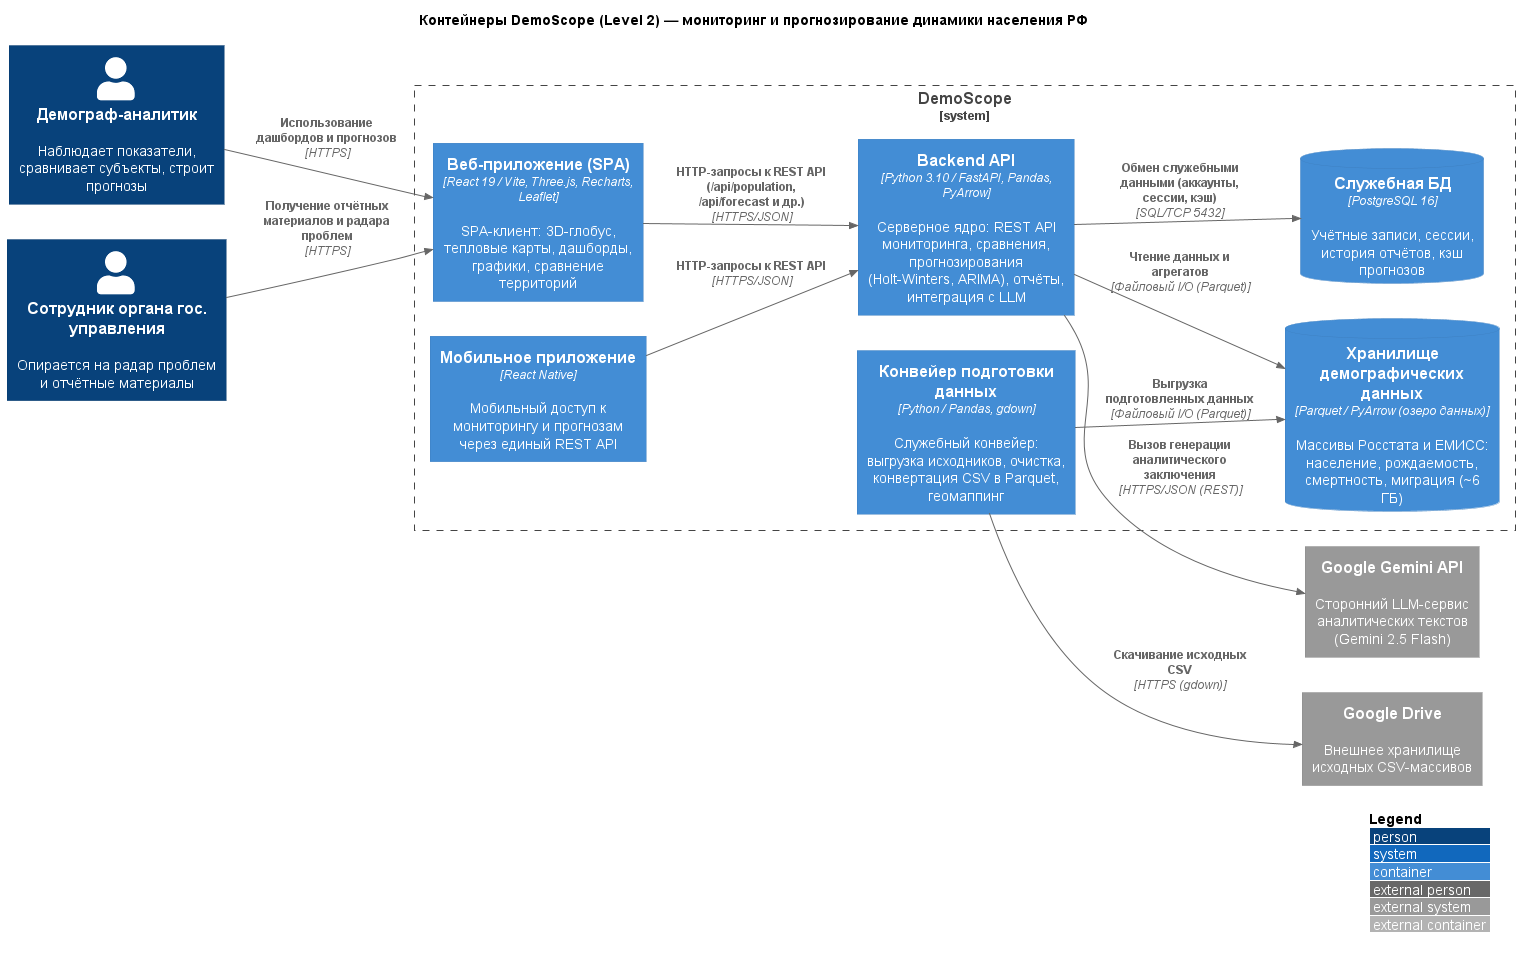

The diagram above was rendered by PlantUML. Its source (embedded in the PNG):
@startuml
!include https://raw.githubusercontent.com/plantuml-stdlib/C4-PlantUML/master/C4_Container.puml
' Горизонтальная раскладка — диаграмма помещается на страницу отчёта
LAYOUT_LEFT_RIGHT()
LAYOUT_WITH_LEGEND()

title Контейнеры DemoScope (Level 2) — мониторинг и прогнозирование динамики населения РФ

' === Пользователи ===
Person(analyst, "Демограф-аналитик", "Наблюдает показатели, сравнивает субъекты, строит прогнозы")
Person(official, "Сотрудник органа гос. управления", "Опирается на радар проблем и отчётные материалы")

' === Контейнеры системы ===
System_Boundary(demoscope, "DemoScope") {
  Container(web_app, "Веб-приложение (SPA)", "React 19 / Vite, Three.js, Recharts, Leaflet", "SPA-клиент: 3D-глобус, тепловые карты, дашборды, графики, сравнение территорий")
  Container(mobile_app, "Мобильное приложение", "React Native", "Мобильный доступ к мониторингу и прогнозам через единый REST API")
  Container(api_backend, "Backend API", "Python 3.10 / FastAPI, Pandas, PyArrow", "Серверное ядро: REST API мониторинга, сравнения, прогнозирования (Holt-Winters, ARIMA), отчёты, интеграция с LLM")
  Container(data_pipeline, "Конвейер подготовки данных", "Python / Pandas, gdown", "Служебный конвейер: выгрузка исходников, очистка, конвертация CSV в Parquet, геомаппинг")
  ContainerDb(data_store, "Хранилище демографических данных", "Parquet / PyArrow (озеро данных)", "Массивы Росстата и ЕМИСС: население, рождаемость, смертность, миграция (~6 ГБ)")
  ContainerDb(db_service, "Служебная БД", "PostgreSQL 16", "Учётные записи, сессии, история отчётов, кэш прогнозов")
}

' === Внешние системы ===
System_Ext(gemini_api, "Google Gemini API", "Сторонний LLM-сервис аналитических текстов (Gemini 2.5 Flash)")
System_Ext(gdrive, "Google Drive", "Внешнее хранилище исходных CSV-массивов")

' === Связи с протоколами взаимодействия ===
Rel(analyst, web_app, "Использование дашбордов и прогнозов", "HTTPS")
Rel(official, web_app, "Получение отчётных материалов и радара проблем", "HTTPS")
Rel(web_app, api_backend, "HTTP-запросы к REST API (/api/population, /api/forecast и др.)", "HTTPS/JSON")
Rel(mobile_app, api_backend, "HTTP-запросы к REST API", "HTTPS/JSON")
Rel(api_backend, data_store, "Чтение данных и агрегатов", "Файловый I/O (Parquet)")
Rel(api_backend, db_service, "Обмен служебными данными (аккаунты, сессии, кэш)", "SQL/TCP 5432")
Rel(data_pipeline, data_store, "Выгрузка подготовленных данных", "Файловый I/O (Parquet)")
Rel(data_pipeline, gdrive, "Скачивание исходных CSV", "HTTPS (gdown)")
Rel(api_backend, gemini_api, "Вызов генерации аналитического заключения", "HTTPS/JSON (REST)")
@enduml